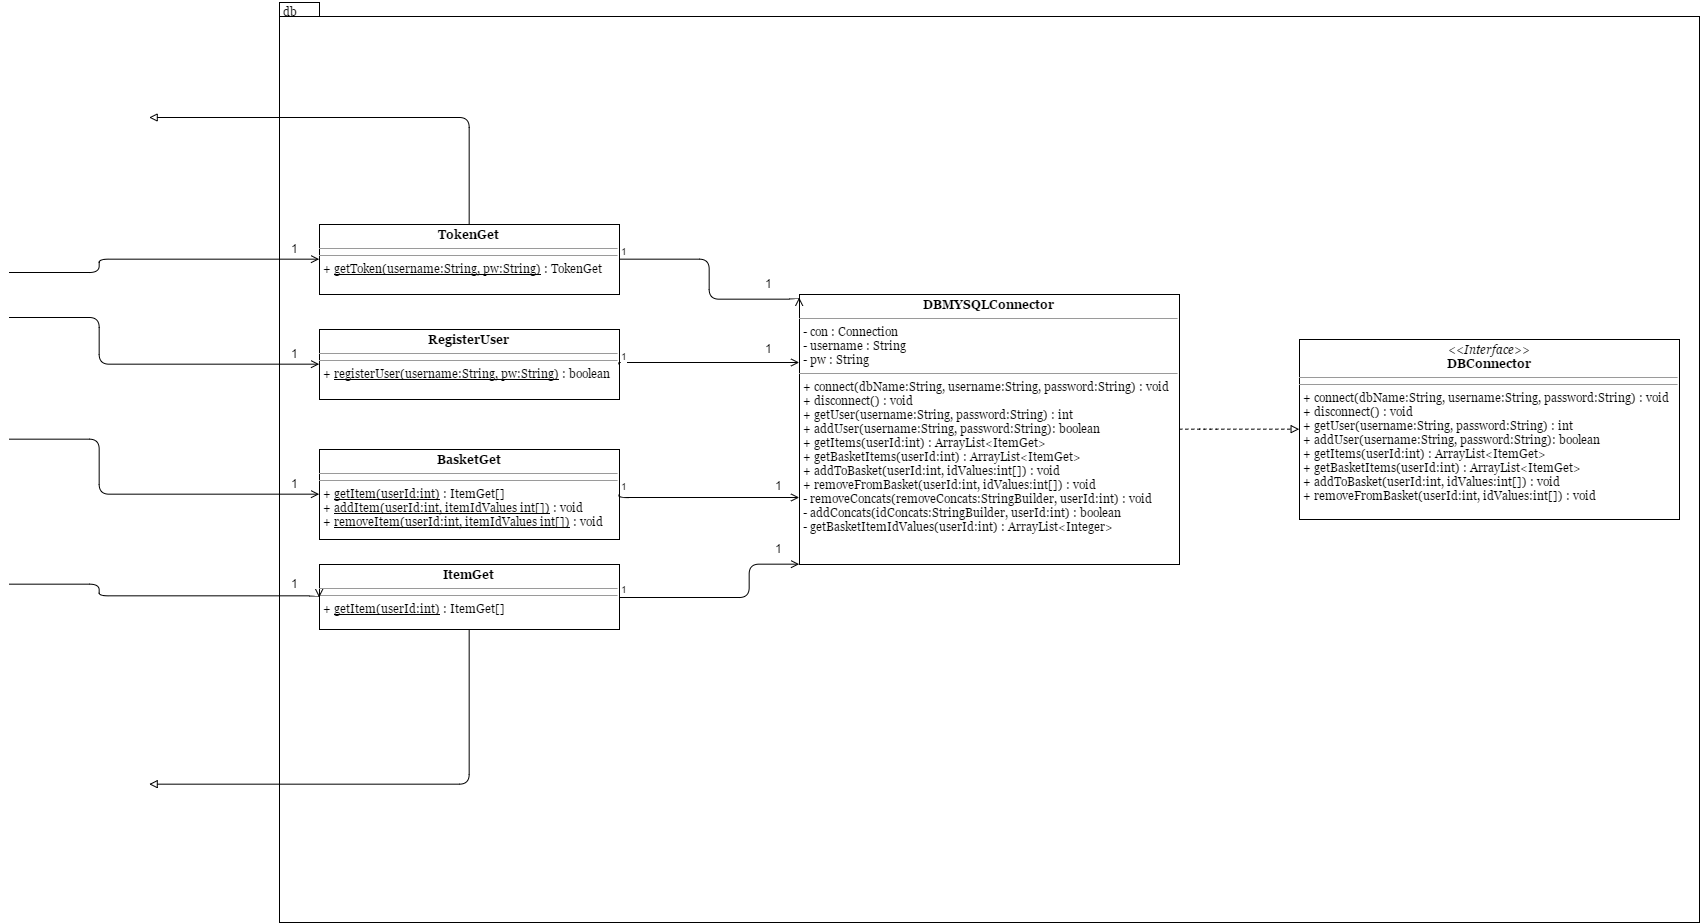

The diagram above was exported from draw.io. Its source (the exported page's mxGraphModel, read from the mxfile embedded in the PNG):
<mxGraphModel dx="4077" dy="1332" grid="1" gridSize="10" guides="1" tooltips="1" connect="1" arrows="1" fold="1" page="1" pageScale="1" pageWidth="850" pageHeight="1100" background="#ffffff" math="0" shadow="0">
  <root>
    <mxCell id="0" />
    <mxCell id="1" parent="0" />
    <mxCell id="2" value="" style="shape=folder;fontStyle=1;spacingTop=10;tabWidth=40;tabHeight=14;tabPosition=left;html=1;fontFamily=Georgia;" vertex="1" parent="1">
      <mxGeometry x="1030" y="173" width="1420" height="920" as="geometry" />
    </mxCell>
    <mxCell id="3" value="&lt;p style=&quot;margin: 0px ; margin-top: 4px ; text-align: center&quot;&gt;&lt;font face=&quot;Georgia&quot;&gt;&lt;i&gt;&amp;lt;&amp;lt;Interface&amp;gt;&amp;gt;&lt;/i&gt;&lt;br&gt;&lt;b&gt;DBConnector&lt;/b&gt;&lt;/font&gt;&lt;/p&gt;&lt;hr size=&quot;1&quot;&gt;&lt;hr size=&quot;1&quot;&gt;&lt;p style=&quot;margin: 0px ; margin-left: 4px&quot;&gt;&lt;font face=&quot;Georgia&quot;&gt;+ connect(dbName:String, username:String, password:String) : void&lt;br&gt;+ disconnect() : void&lt;/font&gt;&lt;/p&gt;&lt;p style=&quot;margin: 0px ; margin-left: 4px&quot;&gt;&lt;font face=&quot;Georgia&quot;&gt;+ getUser(username:String, password:String) : int&lt;/font&gt;&lt;/p&gt;&lt;p style=&quot;margin: 0px ; margin-left: 4px&quot;&gt;&lt;font face=&quot;Georgia&quot;&gt;+ addUser(username:String, password:String): boolean&lt;/font&gt;&lt;/p&gt;&lt;p style=&quot;margin: 0px ; margin-left: 4px&quot;&gt;&lt;font face=&quot;Georgia&quot;&gt;+ getItems(userId:int) : ArrayList&amp;lt;ItemGet&amp;gt;&lt;/font&gt;&lt;/p&gt;&lt;p style=&quot;margin: 0px ; margin-left: 4px&quot;&gt;&lt;font face=&quot;Georgia&quot;&gt;+ getBasketItems(userId:int) : ArrayList&amp;lt;ItemGet&amp;gt;&lt;/font&gt;&lt;/p&gt;&lt;p style=&quot;margin: 0px ; margin-left: 4px&quot;&gt;&lt;font face=&quot;Georgia&quot;&gt;+ addToBasket(userId:int, idValues:int[]) : void&lt;/font&gt;&lt;/p&gt;&lt;p style=&quot;margin: 0px ; margin-left: 4px&quot;&gt;&lt;font face=&quot;Georgia&quot;&gt;+ removeFromBasket(userId:int, idValues:int[]) : void&lt;br&gt;&lt;/font&gt;&lt;/p&gt;" style="verticalAlign=top;align=left;overflow=fill;fontSize=12;fontFamily=Georgia;html=1;" vertex="1" parent="1">
      <mxGeometry x="2050" y="510" width="380" height="180" as="geometry" />
    </mxCell>
    <mxCell id="4" value="&lt;p style=&quot;margin: 0px ; margin-top: 4px ; text-align: center&quot;&gt;&lt;font face=&quot;Georgia&quot;&gt;&lt;b&gt;DBMYSQLConnector&lt;/b&gt;&lt;/font&gt;&lt;/p&gt;&lt;hr size=&quot;1&quot;&gt;&lt;p style=&quot;margin: 0px ; margin-left: 4px&quot;&gt;&lt;font face=&quot;Georgia&quot;&gt;- con : Connection&lt;/font&gt;&lt;/p&gt;&lt;p style=&quot;margin: 0px ; margin-left: 4px&quot;&gt;&lt;font face=&quot;Georgia&quot;&gt;- username : String&lt;/font&gt;&lt;/p&gt;&lt;p style=&quot;margin: 0px ; margin-left: 4px&quot;&gt;&lt;font face=&quot;Georgia&quot;&gt;- pw : String&lt;br&gt;&lt;/font&gt;&lt;/p&gt;&lt;hr size=&quot;1&quot;&gt;&lt;p style=&quot;margin: 0px ; margin-left: 4px&quot;&gt;&lt;font face=&quot;Georgia&quot;&gt;+ connect(dbName:String, username:String, password:String) : void&lt;/font&gt;&lt;/p&gt;&lt;p style=&quot;margin: 0px ; margin-left: 4px&quot;&gt;&lt;font face=&quot;Georgia&quot;&gt;+ disconnect() : void&lt;/font&gt;&lt;/p&gt;&lt;p style=&quot;margin: 0px ; margin-left: 4px&quot;&gt;&lt;font face=&quot;Georgia&quot;&gt;+ getUser(username:String, password:String) : int&lt;/font&gt;&lt;/p&gt;&lt;p style=&quot;margin: 0px ; margin-left: 4px&quot;&gt;&lt;font face=&quot;Georgia&quot;&gt;+ addUser(username:String, password:String): boolean&lt;/font&gt;&lt;/p&gt;&lt;p style=&quot;margin: 0px ; margin-left: 4px&quot;&gt;&lt;font face=&quot;Georgia&quot;&gt;+ getItems(userId:int) : ArrayList&amp;lt;ItemGet&amp;gt;&lt;/font&gt;&lt;/p&gt;&lt;p style=&quot;margin: 0px ; margin-left: 4px&quot;&gt;&lt;font face=&quot;Georgia&quot;&gt;+ getBasketItems(userId:int) : ArrayList&amp;lt;ItemGet&amp;gt;&lt;/font&gt;&lt;/p&gt;&lt;p style=&quot;margin: 0px ; margin-left: 4px&quot;&gt;&lt;font face=&quot;Georgia&quot;&gt;+ addToBasket(userId:int, idValues:int[]) : void&lt;/font&gt;&lt;/p&gt;&lt;p style=&quot;margin: 0px ; margin-left: 4px&quot;&gt;&lt;font face=&quot;Georgia&quot;&gt;+ removeFromBasket(userId:int, idValues:int[]) : void&lt;/font&gt;&lt;/p&gt;&lt;p style=&quot;margin: 0px ; margin-left: 4px&quot;&gt;&lt;font face=&quot;Georgia&quot;&gt;- removeConcats(removeConcats:StringBuilder, userId:int) : void&lt;/font&gt;&lt;/p&gt;&lt;p style=&quot;margin: 0px ; margin-left: 4px&quot;&gt;&lt;font face=&quot;Georgia&quot;&gt;- addConcats(idConcats:StringBuilder, userId:int) : boolean&lt;/font&gt;&lt;/p&gt;&lt;p style=&quot;margin: 0px ; margin-left: 4px&quot;&gt;&lt;font face=&quot;Georgia&quot;&gt;- getBasketItemIdValues(userId:int) : ArrayList&amp;lt;Integer&amp;gt;&lt;br&gt;&lt;/font&gt;&lt;/p&gt;" style="verticalAlign=top;align=left;overflow=fill;fontSize=12;fontFamily=Georgia;html=1;" vertex="1" parent="1">
      <mxGeometry x="1550" y="465" width="380" height="270" as="geometry" />
    </mxCell>
    <mxCell id="5" value="" style="endArrow=block;endFill=0;html=1;edgeStyle=orthogonalEdgeStyle;align=left;verticalAlign=top;entryX=0;entryY=0.5;exitX=1;exitY=0.5;dashed=1;" edge="1" source="4" target="3" parent="1">
      <mxGeometry x="1929.666666666667" y="599.6666666666667" as="geometry">
        <mxPoint x="1820" y="800" as="sourcePoint" />
        <mxPoint x="1980" y="800" as="targetPoint" />
        <Array as="points">
          <mxPoint x="1960" y="600" />
          <mxPoint x="1960" y="600" />
        </Array>
      </mxGeometry>
    </mxCell>
    <mxCell id="6" value="&lt;p style=&quot;margin: 0px ; margin-top: 4px ; text-align: center&quot;&gt;&lt;b&gt;TokenGet&lt;/b&gt;&lt;/p&gt;&lt;hr size=&quot;1&quot;&gt;&lt;hr size=&quot;1&quot;&gt;&lt;p style=&quot;margin: 0px ; margin-left: 4px&quot;&gt;+ &lt;u&gt;getToken(username:String, pw:String)&lt;/u&gt; : TokenGet&lt;/p&gt;" style="verticalAlign=top;align=left;overflow=fill;fontSize=12;fontFamily=Georgia;html=1;" vertex="1" parent="1">
      <mxGeometry x="1070" y="395" width="300" height="70" as="geometry" />
    </mxCell>
    <mxCell id="7" value="" style="endArrow=open;endFill=0;html=1;edgeStyle=orthogonalEdgeStyle;align=left;verticalAlign=top;entryX=0.001;entryY=0.014;entryPerimeter=0;exitX=1;exitY=0.5;" edge="1" source="6" target="4" parent="1">
      <mxGeometry x="1369.666666666667" y="429.66666666666674" as="geometry">
        <mxPoint x="860" y="100" as="sourcePoint" />
        <mxPoint x="1020" y="100" as="targetPoint" />
        <Array as="points">
          <mxPoint x="1460" y="430" />
          <mxPoint x="1460" y="469" />
        </Array>
      </mxGeometry>
    </mxCell>
    <mxCell id="8" value="1" style="resizable=0;html=1;align=left;verticalAlign=bottom;labelBackgroundColor=#ffffff;fontSize=10;" vertex="1" connectable="0" parent="7">
      <mxGeometry x="-1" relative="1" as="geometry" />
    </mxCell>
    <mxCell id="9" value="1" style="resizable=0;html=1;align=left;verticalAlign=bottom;labelBackgroundColor=#ffffff;fontSize=10;" vertex="1" connectable="0" parent="1">
      <mxGeometry x="1369.666666666667" y="429.66666666666674" as="geometry" />
    </mxCell>
    <mxCell id="10" value="1" style="text;html=1;resizable=0;points=[];autosize=1;align=left;verticalAlign=top;spacingTop=-4;" vertex="1" parent="1">
      <mxGeometry x="1514" y="445" width="20" height="20" as="geometry" />
    </mxCell>
    <mxCell id="11" value="&lt;p style=&quot;margin: 0px ; margin-top: 4px ; text-align: center&quot;&gt;&lt;b&gt;ItemGet&lt;/b&gt;&lt;/p&gt;&lt;hr size=&quot;1&quot;&gt;&lt;hr size=&quot;1&quot;&gt;&lt;p style=&quot;margin: 0px ; margin-left: 4px&quot;&gt;+ &lt;u&gt;getItem(userId:int)&lt;/u&gt; : ItemGet[]&lt;/p&gt;" style="verticalAlign=top;align=left;overflow=fill;fontSize=12;fontFamily=Georgia;html=1;" vertex="1" parent="1">
      <mxGeometry x="1070" y="735" width="300" height="65" as="geometry" />
    </mxCell>
    <mxCell id="12" value="" style="endArrow=open;endFill=0;html=1;edgeStyle=orthogonalEdgeStyle;align=left;verticalAlign=top;exitX=1;exitY=0.5;entryX=-0.003;entryY=1.001;entryPerimeter=0;" edge="1" source="11" target="4" parent="1">
      <mxGeometry x="1350" y="543" as="geometry">
        <mxPoint x="1350" y="543" as="sourcePoint" />
        <mxPoint x="1550" y="840" as="targetPoint" />
        <Array as="points">
          <mxPoint x="1500" y="768" />
          <mxPoint x="1500" y="735" />
        </Array>
      </mxGeometry>
    </mxCell>
    <mxCell id="13" value="1" style="resizable=0;html=1;align=left;verticalAlign=bottom;labelBackgroundColor=#ffffff;fontSize=10;" vertex="1" connectable="0" parent="12">
      <mxGeometry x="-1" relative="1" as="geometry" />
    </mxCell>
    <mxCell id="14" value="1" style="resizable=0;html=1;align=left;verticalAlign=bottom;labelBackgroundColor=#ffffff;fontSize=10;" vertex="1" connectable="0" parent="1">
      <mxGeometry x="1369.666666666667" y="768" as="geometry" />
    </mxCell>
    <mxCell id="15" value="1" style="text;html=1;resizable=0;points=[];autosize=1;align=left;verticalAlign=top;spacingTop=-4;" vertex="1" parent="1">
      <mxGeometry x="1524" y="647" width="20" height="20" as="geometry" />
    </mxCell>
    <mxCell id="16" value="&lt;p style=&quot;margin: 0px ; margin-top: 4px ; text-align: center&quot;&gt;&lt;b&gt;RegisterUser&lt;br&gt;&lt;/b&gt;&lt;/p&gt;&lt;hr size=&quot;1&quot;&gt;&lt;hr size=&quot;1&quot;&gt;&lt;p style=&quot;margin: 0px ; margin-left: 4px&quot;&gt;+ &lt;u&gt;registerUser(username:String, pw:String)&lt;/u&gt; : boolean&lt;/p&gt;" style="verticalAlign=top;align=left;overflow=fill;fontSize=12;fontFamily=Georgia;html=1;" vertex="1" parent="1">
      <mxGeometry x="1070" y="500" width="300" height="70" as="geometry" />
    </mxCell>
    <mxCell id="17" value="" style="endArrow=open;endFill=0;html=1;edgeStyle=orthogonalEdgeStyle;align=left;verticalAlign=top;entryX=0;entryY=0.25;exitX=1;exitY=0.5;" edge="1" source="16" target="4" parent="1">
      <mxGeometry x="1320" y="608" as="geometry">
        <mxPoint x="1320" y="608" as="sourcePoint" />
        <mxPoint x="1500" y="647" as="targetPoint" />
        <Array as="points">
          <mxPoint x="1370" y="533" />
        </Array>
      </mxGeometry>
    </mxCell>
    <mxCell id="18" value="1" style="resizable=0;html=1;align=left;verticalAlign=bottom;labelBackgroundColor=#ffffff;fontSize=10;" vertex="1" connectable="0" parent="17">
      <mxGeometry x="-1" relative="1" as="geometry" />
    </mxCell>
    <mxCell id="19" value="1" style="resizable=0;html=1;align=left;verticalAlign=bottom;labelBackgroundColor=#ffffff;fontSize=10;" vertex="1" connectable="0" parent="1">
      <mxGeometry x="1369.666666666667" y="534.6666666666667" as="geometry" />
    </mxCell>
    <mxCell id="20" value="1" style="text;html=1;resizable=0;points=[];autosize=1;align=left;verticalAlign=top;spacingTop=-4;" vertex="1" parent="1">
      <mxGeometry x="1514" y="510" width="20" height="20" as="geometry" />
    </mxCell>
    <mxCell id="21" value="&lt;p style=&quot;margin: 0px ; margin-top: 4px ; text-align: center&quot;&gt;&lt;b&gt;BasketGet&lt;/b&gt;&lt;br&gt;&lt;/p&gt;&lt;hr size=&quot;1&quot;&gt;&lt;hr size=&quot;1&quot;&gt;&lt;p style=&quot;margin: 0px ; margin-left: 4px&quot;&gt;+ &lt;u&gt;getItem(userId:int)&lt;/u&gt; : ItemGet[]&lt;/p&gt;&lt;p style=&quot;margin: 0px ; margin-left: 4px&quot;&gt;+ &lt;u&gt;addItem(userId:int, itemIdValues int[])&lt;/u&gt; : void&lt;/p&gt;&lt;p style=&quot;margin: 0px ; margin-left: 4px&quot;&gt;+ &lt;u&gt;removeItem(userId:int, itemIdValues int[])&lt;/u&gt; : void&lt;/p&gt;" style="verticalAlign=top;align=left;overflow=fill;fontSize=12;fontFamily=Georgia;html=1;" vertex="1" parent="1">
      <mxGeometry x="1070" y="620" width="300" height="90" as="geometry" />
    </mxCell>
    <mxCell id="22" value="" style="endArrow=open;endFill=0;html=1;edgeStyle=orthogonalEdgeStyle;align=left;verticalAlign=top;exitX=1;exitY=0.5;entryX=0;entryY=0.75;" edge="1" source="21" target="4" parent="1">
      <mxGeometry x="1399" y="676" as="geometry">
        <mxPoint x="1429" y="800" as="sourcePoint" />
        <mxPoint x="1530" y="680" as="targetPoint" />
        <Array as="points">
          <mxPoint x="1370" y="668" />
        </Array>
      </mxGeometry>
    </mxCell>
    <mxCell id="23" value="1" style="resizable=0;html=1;align=left;verticalAlign=bottom;labelBackgroundColor=#ffffff;fontSize=10;" vertex="1" connectable="0" parent="22">
      <mxGeometry x="-1" relative="1" as="geometry" />
    </mxCell>
    <mxCell id="24" value="1" style="resizable=0;html=1;align=left;verticalAlign=bottom;labelBackgroundColor=#ffffff;fontSize=10;" vertex="1" connectable="0" parent="1">
      <mxGeometry x="1369.666666666667" y="664.6666666666667" as="geometry" />
    </mxCell>
    <mxCell id="25" value="1" style="text;html=1;resizable=0;points=[];autosize=1;align=left;verticalAlign=top;spacingTop=-4;" vertex="1" parent="1">
      <mxGeometry x="1524" y="710" width="20" height="20" as="geometry" />
    </mxCell>
    <mxCell id="26" value="1" style="text;html=1;resizable=0;points=[];autosize=1;align=left;verticalAlign=top;spacingTop=-4;" vertex="1" parent="1">
      <mxGeometry x="1040" y="410" width="20" height="20" as="geometry" />
    </mxCell>
    <mxCell id="27" value="1" style="text;html=1;resizable=0;points=[];autosize=1;align=left;verticalAlign=top;spacingTop=-4;" vertex="1" parent="1">
      <mxGeometry x="1040" y="515" width="20" height="20" as="geometry" />
    </mxCell>
    <mxCell id="28" value="1" style="text;html=1;resizable=0;points=[];autosize=1;align=left;verticalAlign=top;spacingTop=-4;" vertex="1" parent="1">
      <mxGeometry x="1040" y="645" width="20" height="20" as="geometry" />
    </mxCell>
    <mxCell id="29" value="1" style="text;html=1;resizable=0;points=[];autosize=1;align=left;verticalAlign=top;spacingTop=-4;" vertex="1" parent="1">
      <mxGeometry x="1040" y="745" width="20" height="20" as="geometry" />
    </mxCell>
    <mxCell id="30" value="db" style="text;html=1;resizable=0;points=[];autosize=1;align=left;verticalAlign=top;spacingTop=-4;fontFamily=Georgia;" vertex="1" parent="1">
      <mxGeometry x="1032" y="173" width="30" height="20" as="geometry" />
    </mxCell>
    <mxCell id="31" value="" style="endArrow=block;endFill=0;html=1;edgeStyle=orthogonalEdgeStyle;align=left;verticalAlign=top;entryX=1;entryY=0.5;exitX=0.5;exitY=0;" edge="1" source="6" parent="1">
      <mxGeometry x="960" y="335" as="geometry">
        <mxPoint x="1010" y="262" as="sourcePoint" />
        <mxPoint x="899.666666666667" y="288" as="targetPoint" />
        <Array as="points">
          <mxPoint x="1220" y="288" />
        </Array>
      </mxGeometry>
    </mxCell>
    <mxCell id="32" value="" style="endArrow=open;endFill=0;html=1;edgeStyle=orthogonalEdgeStyle;align=left;verticalAlign=top;entryX=0;entryY=0.5;exitX=1;exitY=0.25;" edge="1" target="6" parent="1">
      <mxGeometry x="720" y="545" as="geometry">
        <mxPoint x="759.666666666667" y="443" as="sourcePoint" />
        <mxPoint x="949.666666666667" y="469.8333333333335" as="targetPoint" />
        <Array as="points">
          <mxPoint x="850" y="443" />
          <mxPoint x="850" y="430" />
        </Array>
      </mxGeometry>
    </mxCell>
    <mxCell id="33" value="1" style="resizable=0;html=1;align=left;verticalAlign=bottom;labelBackgroundColor=#ffffff;fontSize=10;" vertex="1" connectable="0" parent="32">
      <mxGeometry x="-1" relative="1" as="geometry" />
    </mxCell>
    <mxCell id="34" value="" style="endArrow=open;endFill=0;html=1;edgeStyle=orthogonalEdgeStyle;align=left;verticalAlign=top;entryX=0;entryY=0.5;exitX=1;exitY=0.75;" edge="1" target="16" parent="1">
      <mxGeometry x="680" y="655" as="geometry">
        <mxPoint x="759.666666666667" y="488" as="sourcePoint" />
        <mxPoint x="1029.666666666667" y="540.3333333333335" as="targetPoint" />
        <Array as="points">
          <mxPoint x="850" y="488" />
          <mxPoint x="850" y="535" />
        </Array>
      </mxGeometry>
    </mxCell>
    <mxCell id="35" value="1" style="resizable=0;html=1;align=left;verticalAlign=bottom;labelBackgroundColor=#ffffff;fontSize=10;" vertex="1" connectable="0" parent="34">
      <mxGeometry x="-1" relative="1" as="geometry" />
    </mxCell>
    <mxCell id="36" value="" style="endArrow=open;endFill=0;html=1;edgeStyle=orthogonalEdgeStyle;align=left;verticalAlign=top;entryX=0;entryY=0.5;exitX=1;exitY=0.5;" edge="1" target="21" parent="1">
      <mxGeometry x="670" y="780" as="geometry">
        <mxPoint x="759.666666666667" y="609.6666666666667" as="sourcePoint" />
        <mxPoint x="1019.666666666667" y="665.3333333333335" as="targetPoint" />
        <Array as="points">
          <mxPoint x="850" y="610" />
          <mxPoint x="850" y="665" />
        </Array>
      </mxGeometry>
    </mxCell>
    <mxCell id="37" value="1" style="resizable=0;html=1;align=left;verticalAlign=bottom;labelBackgroundColor=#ffffff;fontSize=10;" vertex="1" connectable="0" parent="36">
      <mxGeometry x="-1" relative="1" as="geometry" />
    </mxCell>
    <mxCell id="38" value="" style="endArrow=open;endFill=0;html=1;edgeStyle=orthogonalEdgeStyle;align=left;verticalAlign=top;entryX=0;entryY=0.5;exitX=1;exitY=0.5;" edge="1" target="11" parent="1">
      <mxGeometry x="630" y="966" as="geometry">
        <mxPoint x="759.666666666667" y="754.666666666667" as="sourcePoint" />
        <mxPoint x="1030.034482758621" y="850.7241379310344" as="targetPoint" />
        <Array as="points">
          <mxPoint x="850" y="755" />
          <mxPoint x="850" y="767" />
        </Array>
      </mxGeometry>
    </mxCell>
    <mxCell id="39" value="1" style="resizable=0;html=1;align=left;verticalAlign=bottom;labelBackgroundColor=#ffffff;fontSize=10;" vertex="1" connectable="0" parent="38">
      <mxGeometry x="-1" relative="1" as="geometry" />
    </mxCell>
    <mxCell id="40" value="" style="endArrow=block;endFill=0;html=1;edgeStyle=orthogonalEdgeStyle;align=left;verticalAlign=top;entryX=1;entryY=0.5;exitX=0.5;exitY=1;" edge="1" source="11" parent="1">
      <mxGeometry x="1015" y="967" as="geometry">
        <mxPoint x="1275" y="1027" as="sourcePoint" />
        <mxPoint x="899.666666666667" y="954.666666666667" as="targetPoint" />
        <Array as="points">
          <mxPoint x="1220" y="955" />
        </Array>
      </mxGeometry>
    </mxCell>
  </root>
</mxGraphModel>